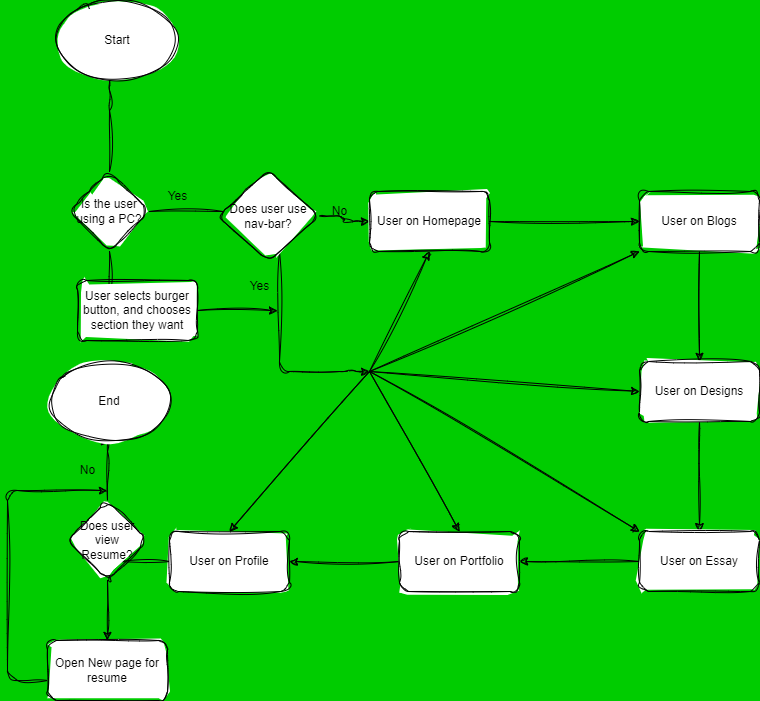

The diagram above was exported from draw.io. Its source (the exported page's mxGraphModel, read from the mxfile embedded in the PNG):
<mxGraphModel dx="1877" dy="577" grid="1" gridSize="10" guides="1" tooltips="1" connect="1" arrows="1" fold="1" page="1" pageScale="1" pageWidth="827" pageHeight="1169" background="#00CC00" math="0" shadow="0">
  <root>
    <mxCell id="WIyWlLk6GJQsqaUBKTNV-0" />
    <mxCell id="WIyWlLk6GJQsqaUBKTNV-1" parent="WIyWlLk6GJQsqaUBKTNV-0" />
    <mxCell id="1X4efuHdxiuujdrE_dN6-9" style="edgeStyle=orthogonalEdgeStyle;rounded=1;orthogonalLoop=1;jettySize=auto;html=1;startArrow=none;labelBackgroundColor=none;fontColor=default;sketch=1;curveFitting=1;jiggle=2;" edge="1" parent="WIyWlLk6GJQsqaUBKTNV-1" source="1X4efuHdxiuujdrE_dN6-16" target="1X4efuHdxiuujdrE_dN6-1">
      <mxGeometry relative="1" as="geometry" />
    </mxCell>
    <mxCell id="1X4efuHdxiuujdrE_dN6-0" value="Start" style="ellipse;whiteSpace=wrap;html=1;labelBackgroundColor=none;sketch=1;curveFitting=1;jiggle=2;rounded=1;" vertex="1" parent="WIyWlLk6GJQsqaUBKTNV-1">
      <mxGeometry x="50" y="30" width="120" height="80" as="geometry" />
    </mxCell>
    <mxCell id="1X4efuHdxiuujdrE_dN6-10" style="edgeStyle=orthogonalEdgeStyle;rounded=1;orthogonalLoop=1;jettySize=auto;html=1;entryX=0;entryY=0.5;entryDx=0;entryDy=0;labelBackgroundColor=none;fontColor=default;sketch=1;curveFitting=1;jiggle=2;" edge="1" parent="WIyWlLk6GJQsqaUBKTNV-1" source="1X4efuHdxiuujdrE_dN6-1" target="1X4efuHdxiuujdrE_dN6-2">
      <mxGeometry relative="1" as="geometry" />
    </mxCell>
    <mxCell id="1X4efuHdxiuujdrE_dN6-1" value="User on Homepage" style="rounded=1;whiteSpace=wrap;html=1;labelBackgroundColor=none;sketch=1;curveFitting=1;jiggle=2;" vertex="1" parent="WIyWlLk6GJQsqaUBKTNV-1">
      <mxGeometry x="362" y="221" width="120" height="60" as="geometry" />
    </mxCell>
    <mxCell id="1X4efuHdxiuujdrE_dN6-11" style="edgeStyle=orthogonalEdgeStyle;rounded=1;orthogonalLoop=1;jettySize=auto;html=1;labelBackgroundColor=none;fontColor=default;sketch=1;curveFitting=1;jiggle=2;" edge="1" parent="WIyWlLk6GJQsqaUBKTNV-1" source="1X4efuHdxiuujdrE_dN6-2" target="1X4efuHdxiuujdrE_dN6-3">
      <mxGeometry relative="1" as="geometry" />
    </mxCell>
    <mxCell id="1X4efuHdxiuujdrE_dN6-2" value="User on Blogs" style="rounded=1;whiteSpace=wrap;html=1;labelBackgroundColor=none;sketch=1;curveFitting=1;jiggle=2;" vertex="1" parent="WIyWlLk6GJQsqaUBKTNV-1">
      <mxGeometry x="632" y="221" width="120" height="60" as="geometry" />
    </mxCell>
    <mxCell id="1X4efuHdxiuujdrE_dN6-12" style="edgeStyle=orthogonalEdgeStyle;rounded=1;orthogonalLoop=1;jettySize=auto;html=1;labelBackgroundColor=none;fontColor=default;sketch=1;curveFitting=1;jiggle=2;" edge="1" parent="WIyWlLk6GJQsqaUBKTNV-1" source="1X4efuHdxiuujdrE_dN6-3" target="1X4efuHdxiuujdrE_dN6-4">
      <mxGeometry relative="1" as="geometry" />
    </mxCell>
    <mxCell id="1X4efuHdxiuujdrE_dN6-3" value="User on Designs" style="rounded=1;whiteSpace=wrap;html=1;labelBackgroundColor=none;sketch=1;curveFitting=1;jiggle=2;" vertex="1" parent="WIyWlLk6GJQsqaUBKTNV-1">
      <mxGeometry x="632" y="391" width="120" height="60" as="geometry" />
    </mxCell>
    <mxCell id="1X4efuHdxiuujdrE_dN6-13" style="edgeStyle=orthogonalEdgeStyle;rounded=1;orthogonalLoop=1;jettySize=auto;html=1;labelBackgroundColor=none;fontColor=default;sketch=1;curveFitting=1;jiggle=2;" edge="1" parent="WIyWlLk6GJQsqaUBKTNV-1" source="1X4efuHdxiuujdrE_dN6-4" target="1X4efuHdxiuujdrE_dN6-5">
      <mxGeometry relative="1" as="geometry" />
    </mxCell>
    <mxCell id="1X4efuHdxiuujdrE_dN6-4" value="User on Essay" style="rounded=1;whiteSpace=wrap;html=1;labelBackgroundColor=none;sketch=1;curveFitting=1;jiggle=2;" vertex="1" parent="WIyWlLk6GJQsqaUBKTNV-1">
      <mxGeometry x="632" y="561" width="120" height="60" as="geometry" />
    </mxCell>
    <mxCell id="1X4efuHdxiuujdrE_dN6-14" style="edgeStyle=orthogonalEdgeStyle;rounded=1;orthogonalLoop=1;jettySize=auto;html=1;entryX=1;entryY=0.5;entryDx=0;entryDy=0;labelBackgroundColor=none;fontColor=default;sketch=1;curveFitting=1;jiggle=2;" edge="1" parent="WIyWlLk6GJQsqaUBKTNV-1" source="1X4efuHdxiuujdrE_dN6-5" target="1X4efuHdxiuujdrE_dN6-6">
      <mxGeometry relative="1" as="geometry" />
    </mxCell>
    <mxCell id="1X4efuHdxiuujdrE_dN6-5" value="User on Portfolio" style="rounded=1;whiteSpace=wrap;html=1;labelBackgroundColor=none;sketch=1;curveFitting=1;jiggle=2;" vertex="1" parent="WIyWlLk6GJQsqaUBKTNV-1">
      <mxGeometry x="392" y="561" width="120" height="60" as="geometry" />
    </mxCell>
    <mxCell id="1X4efuHdxiuujdrE_dN6-15" style="edgeStyle=orthogonalEdgeStyle;rounded=1;orthogonalLoop=1;jettySize=auto;html=1;entryX=0.5;entryY=1;entryDx=0;entryDy=0;startArrow=none;labelBackgroundColor=none;fontColor=default;sketch=1;curveFitting=1;jiggle=2;" edge="1" parent="WIyWlLk6GJQsqaUBKTNV-1" source="1X4efuHdxiuujdrE_dN6-33" target="1X4efuHdxiuujdrE_dN6-8">
      <mxGeometry relative="1" as="geometry">
        <mxPoint x="102" y="501" as="targetPoint" />
        <Array as="points">
          <mxPoint x="100" y="471" />
        </Array>
      </mxGeometry>
    </mxCell>
    <mxCell id="1X4efuHdxiuujdrE_dN6-6" value="User on Profile" style="rounded=1;whiteSpace=wrap;html=1;labelBackgroundColor=none;sketch=1;curveFitting=1;jiggle=2;" vertex="1" parent="WIyWlLk6GJQsqaUBKTNV-1">
      <mxGeometry x="162" y="561" width="120" height="60" as="geometry" />
    </mxCell>
    <mxCell id="1X4efuHdxiuujdrE_dN6-8" value="End" style="ellipse;whiteSpace=wrap;html=1;labelBackgroundColor=none;sketch=1;curveFitting=1;jiggle=2;rounded=1;" vertex="1" parent="WIyWlLk6GJQsqaUBKTNV-1">
      <mxGeometry x="42" y="391" width="120" height="80" as="geometry" />
    </mxCell>
    <mxCell id="1X4efuHdxiuujdrE_dN6-17" value="" style="edgeStyle=orthogonalEdgeStyle;rounded=1;orthogonalLoop=1;jettySize=auto;html=1;endArrow=none;startArrow=none;labelBackgroundColor=none;fontColor=default;sketch=1;curveFitting=1;jiggle=2;" edge="1" parent="WIyWlLk6GJQsqaUBKTNV-1" source="1X4efuHdxiuujdrE_dN6-27" target="1X4efuHdxiuujdrE_dN6-16">
      <mxGeometry relative="1" as="geometry">
        <mxPoint x="202" y="251" as="sourcePoint" />
        <mxPoint x="362" y="251" as="targetPoint" />
        <Array as="points">
          <mxPoint x="80" y="251" />
        </Array>
      </mxGeometry>
    </mxCell>
    <mxCell id="1X4efuHdxiuujdrE_dN6-19" style="edgeStyle=orthogonalEdgeStyle;rounded=1;orthogonalLoop=1;jettySize=auto;html=1;labelBackgroundColor=none;fontColor=default;sketch=1;curveFitting=1;jiggle=2;" edge="1" parent="WIyWlLk6GJQsqaUBKTNV-1" source="1X4efuHdxiuujdrE_dN6-16">
      <mxGeometry relative="1" as="geometry">
        <mxPoint x="362" y="401" as="targetPoint" />
        <Array as="points">
          <mxPoint x="272" y="401" />
          <mxPoint x="342" y="401" />
        </Array>
      </mxGeometry>
    </mxCell>
    <mxCell id="1X4efuHdxiuujdrE_dN6-16" value="Does user use nav-bar?" style="rhombus;whiteSpace=wrap;html=1;labelBackgroundColor=none;sketch=1;curveFitting=1;jiggle=2;rounded=1;" vertex="1" parent="WIyWlLk6GJQsqaUBKTNV-1">
      <mxGeometry x="210" y="200" width="102" height="91" as="geometry" />
    </mxCell>
    <mxCell id="1X4efuHdxiuujdrE_dN6-18" value="No" style="text;html=1;align=center;verticalAlign=middle;resizable=0;points=[];autosize=1;strokeColor=none;fillColor=none;labelBackgroundColor=none;sketch=1;curveFitting=1;jiggle=2;rounded=1;" vertex="1" parent="WIyWlLk6GJQsqaUBKTNV-1">
      <mxGeometry x="312" y="226" width="40" height="30" as="geometry" />
    </mxCell>
    <mxCell id="1X4efuHdxiuujdrE_dN6-20" value="" style="endArrow=classic;html=1;rounded=1;entryX=0.5;entryY=1;entryDx=0;entryDy=0;labelBackgroundColor=none;fontColor=default;sketch=1;curveFitting=1;jiggle=2;" edge="1" parent="WIyWlLk6GJQsqaUBKTNV-1" target="1X4efuHdxiuujdrE_dN6-1">
      <mxGeometry width="50" height="50" relative="1" as="geometry">
        <mxPoint x="362" y="401" as="sourcePoint" />
        <mxPoint x="462" y="431" as="targetPoint" />
        <Array as="points" />
      </mxGeometry>
    </mxCell>
    <mxCell id="1X4efuHdxiuujdrE_dN6-21" value="" style="endArrow=classic;html=1;rounded=1;entryX=0;entryY=1;entryDx=0;entryDy=0;labelBackgroundColor=none;fontColor=default;sketch=1;curveFitting=1;jiggle=2;" edge="1" parent="WIyWlLk6GJQsqaUBKTNV-1" target="1X4efuHdxiuujdrE_dN6-2">
      <mxGeometry width="50" height="50" relative="1" as="geometry">
        <mxPoint x="362" y="401" as="sourcePoint" />
        <mxPoint x="432" y="291" as="targetPoint" />
        <Array as="points" />
      </mxGeometry>
    </mxCell>
    <mxCell id="1X4efuHdxiuujdrE_dN6-22" value="" style="endArrow=classic;html=1;rounded=1;entryX=0;entryY=0.5;entryDx=0;entryDy=0;labelBackgroundColor=none;fontColor=default;sketch=1;curveFitting=1;jiggle=2;" edge="1" parent="WIyWlLk6GJQsqaUBKTNV-1" target="1X4efuHdxiuujdrE_dN6-3">
      <mxGeometry width="50" height="50" relative="1" as="geometry">
        <mxPoint x="362" y="401" as="sourcePoint" />
        <mxPoint x="642" y="291" as="targetPoint" />
        <Array as="points" />
      </mxGeometry>
    </mxCell>
    <mxCell id="1X4efuHdxiuujdrE_dN6-23" value="" style="endArrow=classic;html=1;rounded=1;entryX=0;entryY=0;entryDx=0;entryDy=0;labelBackgroundColor=none;fontColor=default;sketch=1;curveFitting=1;jiggle=2;" edge="1" parent="WIyWlLk6GJQsqaUBKTNV-1" target="1X4efuHdxiuujdrE_dN6-4">
      <mxGeometry width="50" height="50" relative="1" as="geometry">
        <mxPoint x="362" y="401" as="sourcePoint" />
        <mxPoint x="642" y="431" as="targetPoint" />
        <Array as="points" />
      </mxGeometry>
    </mxCell>
    <mxCell id="1X4efuHdxiuujdrE_dN6-24" value="" style="endArrow=classic;html=1;rounded=1;entryX=0.5;entryY=0;entryDx=0;entryDy=0;labelBackgroundColor=none;fontColor=default;sketch=1;curveFitting=1;jiggle=2;" edge="1" parent="WIyWlLk6GJQsqaUBKTNV-1" target="1X4efuHdxiuujdrE_dN6-5">
      <mxGeometry width="50" height="50" relative="1" as="geometry">
        <mxPoint x="362" y="401" as="sourcePoint" />
        <mxPoint x="642" y="571" as="targetPoint" />
        <Array as="points" />
      </mxGeometry>
    </mxCell>
    <mxCell id="1X4efuHdxiuujdrE_dN6-25" value="" style="endArrow=classic;html=1;rounded=1;entryX=0.5;entryY=0;entryDx=0;entryDy=0;labelBackgroundColor=none;fontColor=default;sketch=1;curveFitting=1;jiggle=2;" edge="1" parent="WIyWlLk6GJQsqaUBKTNV-1" target="1X4efuHdxiuujdrE_dN6-6">
      <mxGeometry width="50" height="50" relative="1" as="geometry">
        <mxPoint x="362" y="401" as="sourcePoint" />
        <mxPoint x="462" y="571" as="targetPoint" />
        <Array as="points" />
      </mxGeometry>
    </mxCell>
    <mxCell id="1X4efuHdxiuujdrE_dN6-26" value="Yes" style="text;html=1;align=center;verticalAlign=middle;resizable=0;points=[];autosize=1;strokeColor=none;fillColor=none;labelBackgroundColor=none;sketch=1;curveFitting=1;jiggle=2;rounded=1;" vertex="1" parent="WIyWlLk6GJQsqaUBKTNV-1">
      <mxGeometry x="232" y="301" width="40" height="30" as="geometry" />
    </mxCell>
    <mxCell id="1X4efuHdxiuujdrE_dN6-28" value="" style="edgeStyle=orthogonalEdgeStyle;rounded=1;orthogonalLoop=1;jettySize=auto;html=1;endArrow=none;labelBackgroundColor=none;fontColor=default;sketch=1;curveFitting=1;jiggle=2;" edge="1" parent="WIyWlLk6GJQsqaUBKTNV-1" source="1X4efuHdxiuujdrE_dN6-0" target="1X4efuHdxiuujdrE_dN6-27">
      <mxGeometry relative="1" as="geometry">
        <mxPoint x="80" y="109" as="sourcePoint" />
        <mxPoint x="232" y="251" as="targetPoint" />
        <Array as="points">
          <mxPoint x="102" y="130" />
          <mxPoint x="102" y="130" />
        </Array>
      </mxGeometry>
    </mxCell>
    <mxCell id="1X4efuHdxiuujdrE_dN6-30" style="edgeStyle=orthogonalEdgeStyle;rounded=1;orthogonalLoop=1;jettySize=auto;html=1;labelBackgroundColor=none;fontColor=default;sketch=1;curveFitting=1;jiggle=2;" edge="1" parent="WIyWlLk6GJQsqaUBKTNV-1" source="1X4efuHdxiuujdrE_dN6-27">
      <mxGeometry relative="1" as="geometry">
        <mxPoint x="102" y="330" as="targetPoint" />
      </mxGeometry>
    </mxCell>
    <mxCell id="1X4efuHdxiuujdrE_dN6-27" value="Is the user using a PC?" style="rhombus;whiteSpace=wrap;html=1;labelBackgroundColor=none;sketch=1;curveFitting=1;jiggle=2;rounded=1;" vertex="1" parent="WIyWlLk6GJQsqaUBKTNV-1">
      <mxGeometry x="62" y="201" width="80" height="80" as="geometry" />
    </mxCell>
    <mxCell id="1X4efuHdxiuujdrE_dN6-29" value="Yes" style="text;html=1;align=center;verticalAlign=middle;resizable=0;points=[];autosize=1;strokeColor=none;fillColor=none;labelBackgroundColor=none;sketch=1;curveFitting=1;jiggle=2;rounded=1;" vertex="1" parent="WIyWlLk6GJQsqaUBKTNV-1">
      <mxGeometry x="150" y="211" width="40" height="30" as="geometry" />
    </mxCell>
    <mxCell id="1X4efuHdxiuujdrE_dN6-32" style="edgeStyle=orthogonalEdgeStyle;rounded=1;orthogonalLoop=1;jettySize=auto;html=1;labelBackgroundColor=none;fontColor=default;sketch=1;curveFitting=1;jiggle=2;" edge="1" parent="WIyWlLk6GJQsqaUBKTNV-1" source="1X4efuHdxiuujdrE_dN6-31">
      <mxGeometry relative="1" as="geometry">
        <mxPoint x="270" y="340" as="targetPoint" />
      </mxGeometry>
    </mxCell>
    <mxCell id="1X4efuHdxiuujdrE_dN6-31" value="User selects burger button, and chooses section they want" style="rounded=1;whiteSpace=wrap;html=1;labelBackgroundColor=none;sketch=1;curveFitting=1;jiggle=2;" vertex="1" parent="WIyWlLk6GJQsqaUBKTNV-1">
      <mxGeometry x="70" y="310" width="120" height="60" as="geometry" />
    </mxCell>
    <mxCell id="1X4efuHdxiuujdrE_dN6-35" style="edgeStyle=orthogonalEdgeStyle;rounded=1;orthogonalLoop=1;jettySize=auto;html=1;labelBackgroundColor=none;fontColor=default;sketch=1;curveFitting=1;jiggle=2;" edge="1" parent="WIyWlLk6GJQsqaUBKTNV-1" source="1X4efuHdxiuujdrE_dN6-33" target="1X4efuHdxiuujdrE_dN6-36">
      <mxGeometry relative="1" as="geometry">
        <mxPoint x="102" y="650" as="targetPoint" />
      </mxGeometry>
    </mxCell>
    <mxCell id="1X4efuHdxiuujdrE_dN6-34" value="No" style="text;html=1;align=center;verticalAlign=middle;resizable=0;points=[];autosize=1;strokeColor=none;fillColor=none;labelBackgroundColor=none;sketch=1;curveFitting=1;jiggle=2;rounded=1;" vertex="1" parent="WIyWlLk6GJQsqaUBKTNV-1">
      <mxGeometry x="60" y="485" width="40" height="30" as="geometry" />
    </mxCell>
    <mxCell id="1X4efuHdxiuujdrE_dN6-38" style="edgeStyle=orthogonalEdgeStyle;rounded=1;orthogonalLoop=1;jettySize=auto;html=1;labelBackgroundColor=none;fontColor=default;sketch=1;curveFitting=1;jiggle=2;" edge="1" parent="WIyWlLk6GJQsqaUBKTNV-1" source="1X4efuHdxiuujdrE_dN6-36">
      <mxGeometry relative="1" as="geometry">
        <mxPoint x="100" y="520" as="targetPoint" />
        <Array as="points">
          <mxPoint y="710" />
          <mxPoint y="520" />
        </Array>
      </mxGeometry>
    </mxCell>
    <mxCell id="1X4efuHdxiuujdrE_dN6-36" value="Open New page for resume" style="rounded=1;whiteSpace=wrap;html=1;labelBackgroundColor=none;sketch=1;curveFitting=1;jiggle=2;" vertex="1" parent="WIyWlLk6GJQsqaUBKTNV-1">
      <mxGeometry x="40" y="670" width="120" height="60" as="geometry" />
    </mxCell>
    <mxCell id="1X4efuHdxiuujdrE_dN6-37" value="" style="edgeStyle=orthogonalEdgeStyle;rounded=1;orthogonalLoop=1;jettySize=auto;html=1;entryX=0.5;entryY=1;entryDx=0;entryDy=0;endArrow=none;labelBackgroundColor=none;fontColor=default;sketch=1;curveFitting=1;jiggle=2;" edge="1" parent="WIyWlLk6GJQsqaUBKTNV-1" source="1X4efuHdxiuujdrE_dN6-6" target="1X4efuHdxiuujdrE_dN6-33">
      <mxGeometry relative="1" as="geometry">
        <mxPoint x="102" y="471" as="targetPoint" />
        <mxPoint x="162" y="591" as="sourcePoint" />
        <Array as="points">
          <mxPoint x="102" y="591" />
        </Array>
      </mxGeometry>
    </mxCell>
    <mxCell id="1X4efuHdxiuujdrE_dN6-33" value="Does user view Resume?" style="rhombus;whiteSpace=wrap;html=1;labelBackgroundColor=none;sketch=1;curveFitting=1;jiggle=2;rounded=1;" vertex="1" parent="WIyWlLk6GJQsqaUBKTNV-1">
      <mxGeometry x="60" y="530" width="80" height="80" as="geometry" />
    </mxCell>
  </root>
</mxGraphModel>